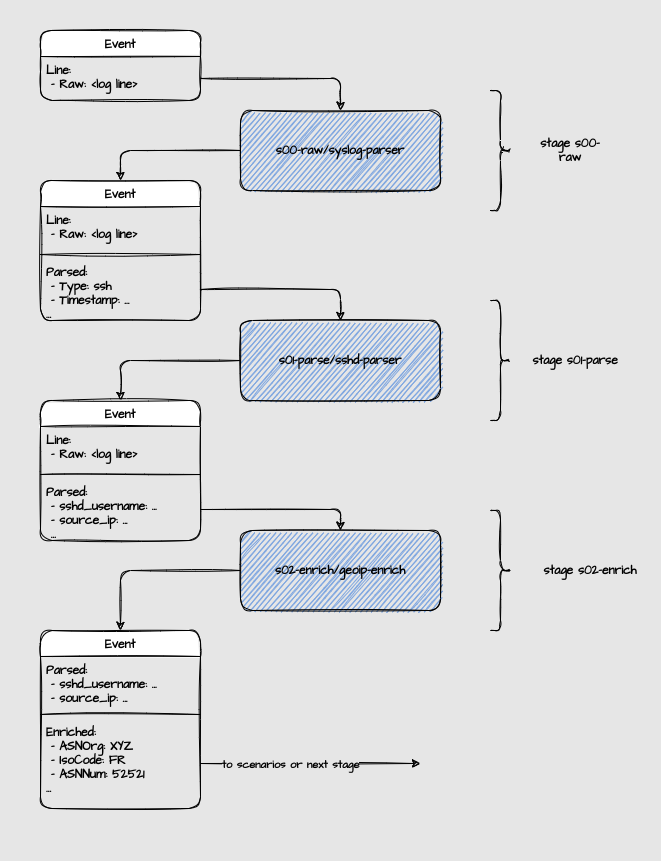

The diagram above was exported from draw.io. Its source (the exported page's mxGraphModel, read from the mxfile embedded in the PNG):
<mxGraphModel dx="1422" dy="678" grid="1" gridSize="10" guides="1" tooltips="1" connect="1" arrows="1" fold="1" page="1" pageScale="1" pageWidth="850" pageHeight="1100" math="0" shadow="0">
  <root>
    <mxCell id="0" />
    <mxCell id="1" parent="0" />
    <mxCell id="0-POn_3tr4aa9ujS8Epf-49" value="" style="rounded=0;whiteSpace=wrap;html=1;sketch=0;fillColor=#E6E6E6;fontFamily=Architects Daughter;fontSource=https%3A%2F%2Ffonts.googleapis.com%2Fcss%3Ffamily%3DArchitects%2BDaughter;fontStyle=1;strokeColor=#E6E6E6;" vertex="1" parent="1">
      <mxGeometry y="10" width="660" height="860" as="geometry" />
    </mxCell>
    <mxCell id="0-POn_3tr4aa9ujS8Epf-5" value="Event" style="swimlane;fontStyle=1;align=center;verticalAlign=top;childLayout=stackLayout;horizontal=1;startSize=26;horizontalStack=0;resizeParent=1;resizeParentMax=0;resizeLast=0;collapsible=1;marginBottom=0;rounded=1;sketch=1;fontFamily=Architects Daughter;fontSource=https%3A%2F%2Ffonts.googleapis.com%2Fcss%3Ffamily%3DArchitects%2BDaughter;" vertex="1" parent="1">
      <mxGeometry x="40" y="40" width="160" height="70" as="geometry" />
    </mxCell>
    <mxCell id="0-POn_3tr4aa9ujS8Epf-6" value="Line:&#10; - Raw: &lt;log line&gt;" style="text;strokeColor=none;fillColor=none;align=left;verticalAlign=top;spacingLeft=4;spacingRight=4;overflow=hidden;rotatable=0;points=[[0,0.5],[1,0.5]];portConstraint=eastwest;rounded=1;sketch=1;fontFamily=Architects Daughter;fontSource=https%3A%2F%2Ffonts.googleapis.com%2Fcss%3Ffamily%3DArchitects%2BDaughter;fontStyle=1" vertex="1" parent="0-POn_3tr4aa9ujS8Epf-5">
      <mxGeometry y="26" width="160" height="44" as="geometry" />
    </mxCell>
    <mxCell id="0-POn_3tr4aa9ujS8Epf-21" style="edgeStyle=orthogonalEdgeStyle;orthogonalLoop=1;jettySize=auto;html=1;entryX=0.5;entryY=0;entryDx=0;entryDy=0;sketch=1;fontFamily=Architects Daughter;fontSource=https%3A%2F%2Ffonts.googleapis.com%2Fcss%3Ffamily%3DArchitects%2BDaughter;fontStyle=1" edge="1" parent="1" source="0-POn_3tr4aa9ujS8Epf-9" target="0-POn_3tr4aa9ujS8Epf-15">
      <mxGeometry relative="1" as="geometry" />
    </mxCell>
    <mxCell id="0-POn_3tr4aa9ujS8Epf-9" value="s00-raw/syslog-parser" style="whiteSpace=wrap;html=1;rounded=1;sketch=1;fontFamily=Architects Daughter;fontSource=https%3A%2F%2Ffonts.googleapis.com%2Fcss%3Ffamily%3DArchitects%2BDaughter;fontStyle=1;fillColor=#7EA6E0;" vertex="1" parent="1">
      <mxGeometry x="240" y="120" width="200" height="80" as="geometry" />
    </mxCell>
    <mxCell id="0-POn_3tr4aa9ujS8Epf-10" style="edgeStyle=orthogonalEdgeStyle;orthogonalLoop=1;jettySize=auto;html=1;entryX=0.5;entryY=0;entryDx=0;entryDy=0;sketch=1;fontFamily=Architects Daughter;fontSource=https%3A%2F%2Ffonts.googleapis.com%2Fcss%3Ffamily%3DArchitects%2BDaughter;fontStyle=1" edge="1" parent="1" source="0-POn_3tr4aa9ujS8Epf-6" target="0-POn_3tr4aa9ujS8Epf-9">
      <mxGeometry relative="1" as="geometry" />
    </mxCell>
    <mxCell id="0-POn_3tr4aa9ujS8Epf-15" value="Event" style="swimlane;fontStyle=1;align=center;verticalAlign=top;childLayout=stackLayout;horizontal=1;startSize=26;horizontalStack=0;resizeParent=1;resizeParentMax=0;resizeLast=0;collapsible=1;marginBottom=0;rounded=1;sketch=1;fontFamily=Architects Daughter;fontSource=https%3A%2F%2Ffonts.googleapis.com%2Fcss%3Ffamily%3DArchitects%2BDaughter;" vertex="1" parent="1">
      <mxGeometry x="40" y="190" width="160" height="140" as="geometry" />
    </mxCell>
    <mxCell id="0-POn_3tr4aa9ujS8Epf-16" value="Line:&#10; - Raw: &lt;log line&gt;" style="text;strokeColor=none;fillColor=none;align=left;verticalAlign=top;spacingLeft=4;spacingRight=4;overflow=hidden;rotatable=0;points=[[0,0.5],[1,0.5]];portConstraint=eastwest;fontStyle=1;rounded=1;sketch=1;fontFamily=Architects Daughter;fontSource=https%3A%2F%2Ffonts.googleapis.com%2Fcss%3Ffamily%3DArchitects%2BDaughter;" vertex="1" parent="0-POn_3tr4aa9ujS8Epf-15">
      <mxGeometry y="26" width="160" height="44" as="geometry" />
    </mxCell>
    <mxCell id="0-POn_3tr4aa9ujS8Epf-17" value="" style="line;strokeWidth=1;fillColor=none;align=left;verticalAlign=middle;spacingTop=-1;spacingLeft=3;spacingRight=3;rotatable=0;labelPosition=right;points=[];portConstraint=eastwest;rounded=1;sketch=1;fontFamily=Architects Daughter;fontSource=https%3A%2F%2Ffonts.googleapis.com%2Fcss%3Ffamily%3DArchitects%2BDaughter;fontStyle=1" vertex="1" parent="0-POn_3tr4aa9ujS8Epf-15">
      <mxGeometry y="70" width="160" height="8" as="geometry" />
    </mxCell>
    <mxCell id="0-POn_3tr4aa9ujS8Epf-18" value="Parsed:&#10; - Type: ssh&#10; - Timestamp: ...&#10;..." style="text;strokeColor=none;fillColor=none;align=left;verticalAlign=top;spacingLeft=4;spacingRight=4;overflow=hidden;rotatable=0;points=[[0,0.5],[1,0.5]];portConstraint=eastwest;rounded=1;sketch=1;fontFamily=Architects Daughter;fontSource=https%3A%2F%2Ffonts.googleapis.com%2Fcss%3Ffamily%3DArchitects%2BDaughter;fontStyle=1" vertex="1" parent="0-POn_3tr4aa9ujS8Epf-15">
      <mxGeometry y="78" width="160" height="62" as="geometry" />
    </mxCell>
    <mxCell id="0-POn_3tr4aa9ujS8Epf-27" style="edgeStyle=orthogonalEdgeStyle;orthogonalLoop=1;jettySize=auto;html=1;entryX=0.5;entryY=0;entryDx=0;entryDy=0;sketch=1;fontFamily=Architects Daughter;fontSource=https%3A%2F%2Ffonts.googleapis.com%2Fcss%3Ffamily%3DArchitects%2BDaughter;fontStyle=1" edge="1" parent="1" source="0-POn_3tr4aa9ujS8Epf-19" target="0-POn_3tr4aa9ujS8Epf-23">
      <mxGeometry relative="1" as="geometry" />
    </mxCell>
    <mxCell id="0-POn_3tr4aa9ujS8Epf-19" value="s01-parse/sshd-parser" style="whiteSpace=wrap;html=1;rounded=1;sketch=1;fontFamily=Architects Daughter;fontSource=https%3A%2F%2Ffonts.googleapis.com%2Fcss%3Ffamily%3DArchitects%2BDaughter;fontStyle=1;fillColor=#7EA6E0;" vertex="1" parent="1">
      <mxGeometry x="240" y="330" width="200" height="80" as="geometry" />
    </mxCell>
    <mxCell id="0-POn_3tr4aa9ujS8Epf-35" style="edgeStyle=orthogonalEdgeStyle;orthogonalLoop=1;jettySize=auto;html=1;entryX=0.5;entryY=0;entryDx=0;entryDy=0;sketch=1;fontFamily=Architects Daughter;fontSource=https%3A%2F%2Ffonts.googleapis.com%2Fcss%3Ffamily%3DArchitects%2BDaughter;fontStyle=1" edge="1" parent="1" source="0-POn_3tr4aa9ujS8Epf-20" target="0-POn_3tr4aa9ujS8Epf-29">
      <mxGeometry relative="1" as="geometry" />
    </mxCell>
    <mxCell id="0-POn_3tr4aa9ujS8Epf-20" value="s02-enrich/geoip-enrich" style="whiteSpace=wrap;html=1;rounded=1;sketch=1;fontFamily=Architects Daughter;fontSource=https%3A%2F%2Ffonts.googleapis.com%2Fcss%3Ffamily%3DArchitects%2BDaughter;fontStyle=1;fillColor=#7EA6E0;" vertex="1" parent="1">
      <mxGeometry x="240" y="540" width="200" height="80" as="geometry" />
    </mxCell>
    <mxCell id="0-POn_3tr4aa9ujS8Epf-22" style="edgeStyle=orthogonalEdgeStyle;orthogonalLoop=1;jettySize=auto;html=1;entryX=0.5;entryY=0;entryDx=0;entryDy=0;sketch=1;fontFamily=Architects Daughter;fontSource=https%3A%2F%2Ffonts.googleapis.com%2Fcss%3Ffamily%3DArchitects%2BDaughter;fontStyle=1" edge="1" parent="1" source="0-POn_3tr4aa9ujS8Epf-18" target="0-POn_3tr4aa9ujS8Epf-19">
      <mxGeometry relative="1" as="geometry" />
    </mxCell>
    <mxCell id="0-POn_3tr4aa9ujS8Epf-23" value="Event" style="swimlane;fontStyle=1;align=center;verticalAlign=top;childLayout=stackLayout;horizontal=1;startSize=26;horizontalStack=0;resizeParent=1;resizeParentMax=0;resizeLast=0;collapsible=1;marginBottom=0;rounded=1;sketch=1;fontFamily=Architects Daughter;fontSource=https%3A%2F%2Ffonts.googleapis.com%2Fcss%3Ffamily%3DArchitects%2BDaughter;" vertex="1" parent="1">
      <mxGeometry x="40" y="410" width="160" height="140" as="geometry" />
    </mxCell>
    <mxCell id="0-POn_3tr4aa9ujS8Epf-24" value="Line:&#10; - Raw: &lt;log line&gt;" style="text;strokeColor=none;fillColor=none;align=left;verticalAlign=top;spacingLeft=4;spacingRight=4;overflow=hidden;rotatable=0;points=[[0,0.5],[1,0.5]];portConstraint=eastwest;rounded=1;sketch=1;fontFamily=Architects Daughter;fontSource=https%3A%2F%2Ffonts.googleapis.com%2Fcss%3Ffamily%3DArchitects%2BDaughter;fontStyle=1" vertex="1" parent="0-POn_3tr4aa9ujS8Epf-23">
      <mxGeometry y="26" width="160" height="44" as="geometry" />
    </mxCell>
    <mxCell id="0-POn_3tr4aa9ujS8Epf-25" value="" style="line;strokeWidth=1;fillColor=none;align=left;verticalAlign=middle;spacingTop=-1;spacingLeft=3;spacingRight=3;rotatable=0;labelPosition=right;points=[];portConstraint=eastwest;rounded=1;sketch=1;fontFamily=Architects Daughter;fontSource=https%3A%2F%2Ffonts.googleapis.com%2Fcss%3Ffamily%3DArchitects%2BDaughter;fontStyle=1" vertex="1" parent="0-POn_3tr4aa9ujS8Epf-23">
      <mxGeometry y="70" width="160" height="8" as="geometry" />
    </mxCell>
    <mxCell id="0-POn_3tr4aa9ujS8Epf-26" value="Parsed:&#10; - sshd_username: ...&#10; - source_ip: ...&#10; ..." style="text;strokeColor=none;fillColor=none;align=left;verticalAlign=top;spacingLeft=4;spacingRight=4;overflow=hidden;rotatable=0;points=[[0,0.5],[1,0.5]];portConstraint=eastwest;rounded=1;sketch=1;fontFamily=Architects Daughter;fontSource=https%3A%2F%2Ffonts.googleapis.com%2Fcss%3Ffamily%3DArchitects%2BDaughter;fontStyle=1" vertex="1" parent="0-POn_3tr4aa9ujS8Epf-23">
      <mxGeometry y="78" width="160" height="62" as="geometry" />
    </mxCell>
    <mxCell id="0-POn_3tr4aa9ujS8Epf-28" style="edgeStyle=orthogonalEdgeStyle;orthogonalLoop=1;jettySize=auto;html=1;entryX=0.5;entryY=0;entryDx=0;entryDy=0;sketch=1;fontFamily=Architects Daughter;fontSource=https%3A%2F%2Ffonts.googleapis.com%2Fcss%3Ffamily%3DArchitects%2BDaughter;fontStyle=1" edge="1" parent="1" source="0-POn_3tr4aa9ujS8Epf-26" target="0-POn_3tr4aa9ujS8Epf-20">
      <mxGeometry relative="1" as="geometry" />
    </mxCell>
    <object label="Event" asdassdaasdasd="asdasdasdasdasd&#10;" id="0-POn_3tr4aa9ujS8Epf-29">
      <mxCell style="swimlane;fontStyle=1;align=center;verticalAlign=top;childLayout=stackLayout;horizontal=1;startSize=26;horizontalStack=0;resizeParent=1;resizeParentMax=0;resizeLast=0;collapsible=1;marginBottom=0;rounded=1;sketch=1;fontFamily=Architects Daughter;fontSource=https%3A%2F%2Ffonts.googleapis.com%2Fcss%3Ffamily%3DArchitects%2BDaughter;" vertex="1" parent="1">
        <mxGeometry x="40" y="640" width="160" height="178" as="geometry">
          <mxRectangle x="40" y="640" width="70" height="26" as="alternateBounds" />
        </mxGeometry>
      </mxCell>
    </object>
    <mxCell id="0-POn_3tr4aa9ujS8Epf-30" value="Parsed:&#10; - sshd_username: ...&#10; - source_ip: ...&#10;" style="text;strokeColor=none;fillColor=none;align=left;verticalAlign=top;spacingLeft=4;spacingRight=4;overflow=hidden;rotatable=0;points=[[0,0.5],[1,0.5]];portConstraint=eastwest;rounded=1;sketch=1;fontFamily=Architects Daughter;fontSource=https%3A%2F%2Ffonts.googleapis.com%2Fcss%3Ffamily%3DArchitects%2BDaughter;fontStyle=1" vertex="1" parent="0-POn_3tr4aa9ujS8Epf-29">
      <mxGeometry y="26" width="160" height="54" as="geometry" />
    </mxCell>
    <mxCell id="0-POn_3tr4aa9ujS8Epf-31" value="" style="line;strokeWidth=1;fillColor=none;align=left;verticalAlign=middle;spacingTop=-1;spacingLeft=3;spacingRight=3;rotatable=0;labelPosition=right;points=[];portConstraint=eastwest;rounded=1;sketch=1;fontFamily=Architects Daughter;fontSource=https%3A%2F%2Ffonts.googleapis.com%2Fcss%3Ffamily%3DArchitects%2BDaughter;fontStyle=1" vertex="1" parent="0-POn_3tr4aa9ujS8Epf-29">
      <mxGeometry y="80" width="160" height="8" as="geometry" />
    </mxCell>
    <mxCell id="0-POn_3tr4aa9ujS8Epf-32" value="Enriched:&#10; - ASNOrg: XYZ&#10; - IsoCode: FR&#10; - ASNNum: 52521&#10;..." style="text;strokeColor=none;fillColor=none;align=left;verticalAlign=top;spacingLeft=4;spacingRight=4;overflow=hidden;rotatable=0;points=[[0,0.5],[1,0.5]];portConstraint=eastwest;rounded=1;sketch=1;fontFamily=Architects Daughter;fontSource=https%3A%2F%2Ffonts.googleapis.com%2Fcss%3Ffamily%3DArchitects%2BDaughter;fontStyle=1" vertex="1" parent="0-POn_3tr4aa9ujS8Epf-29">
      <mxGeometry y="88" width="160" height="90" as="geometry" />
    </mxCell>
    <mxCell id="0-POn_3tr4aa9ujS8Epf-36" style="edgeStyle=orthogonalEdgeStyle;orthogonalLoop=1;jettySize=auto;html=1;sketch=1;fontFamily=Architects Daughter;fontSource=https%3A%2F%2Ffonts.googleapis.com%2Fcss%3Ffamily%3DArchitects%2BDaughter;fontStyle=1" edge="1" parent="1" source="0-POn_3tr4aa9ujS8Epf-32">
      <mxGeometry relative="1" as="geometry">
        <mxPoint x="420" y="773" as="targetPoint" />
      </mxGeometry>
    </mxCell>
    <mxCell id="0-POn_3tr4aa9ujS8Epf-37" value="to scenarios or next stage" style="edgeLabel;html=1;align=center;verticalAlign=middle;resizable=0;points=[];rounded=1;sketch=1;fontFamily=Architects Daughter;fontSource=https%3A%2F%2Ffonts.googleapis.com%2Fcss%3Ffamily%3DArchitects%2BDaughter;fontStyle=1;labelBackgroundColor=#E6E6E6;" vertex="1" connectable="0" parent="0-POn_3tr4aa9ujS8Epf-36">
      <mxGeometry x="-0.1905" relative="1" as="geometry">
        <mxPoint as="offset" />
      </mxGeometry>
    </mxCell>
    <mxCell id="0-POn_3tr4aa9ujS8Epf-42" value="" style="group;rounded=1;sketch=1;fontFamily=Architects Daughter;fontSource=https%3A%2F%2Ffonts.googleapis.com%2Fcss%3Ffamily%3DArchitects%2BDaughter;fontStyle=1" vertex="1" connectable="0" parent="1">
      <mxGeometry x="490" y="100" width="120" height="120" as="geometry" />
    </mxCell>
    <mxCell id="0-POn_3tr4aa9ujS8Epf-38" value="" style="shape=curlyBracket;whiteSpace=wrap;html=1;flipH=1;rounded=1;sketch=1;fontFamily=Architects Daughter;fontSource=https%3A%2F%2Ffonts.googleapis.com%2Fcss%3Ffamily%3DArchitects%2BDaughter;fontStyle=1" vertex="1" parent="0-POn_3tr4aa9ujS8Epf-42">
      <mxGeometry width="20" height="120" as="geometry" />
    </mxCell>
    <mxCell id="0-POn_3tr4aa9ujS8Epf-39" value="stage s00-raw" style="text;html=1;strokeColor=none;fillColor=none;align=center;verticalAlign=middle;whiteSpace=wrap;rounded=1;sketch=1;fontFamily=Architects Daughter;fontSource=https%3A%2F%2Ffonts.googleapis.com%2Fcss%3Ffamily%3DArchitects%2BDaughter;fontStyle=1" vertex="1" parent="0-POn_3tr4aa9ujS8Epf-42">
      <mxGeometry x="40" y="50" width="80" height="20" as="geometry" />
    </mxCell>
    <mxCell id="0-POn_3tr4aa9ujS8Epf-45" value="" style="group;rounded=1;sketch=1;fontFamily=Architects Daughter;fontSource=https%3A%2F%2Ffonts.googleapis.com%2Fcss%3Ffamily%3DArchitects%2BDaughter;fontStyle=1" vertex="1" connectable="0" parent="1">
      <mxGeometry x="490" y="310" width="130" height="120" as="geometry" />
    </mxCell>
    <mxCell id="0-POn_3tr4aa9ujS8Epf-43" value="" style="shape=curlyBracket;whiteSpace=wrap;html=1;flipH=1;rounded=1;sketch=1;fontFamily=Architects Daughter;fontSource=https%3A%2F%2Ffonts.googleapis.com%2Fcss%3Ffamily%3DArchitects%2BDaughter;fontStyle=1" vertex="1" parent="0-POn_3tr4aa9ujS8Epf-45">
      <mxGeometry width="20" height="120" as="geometry" />
    </mxCell>
    <mxCell id="0-POn_3tr4aa9ujS8Epf-44" value="stage s01-parse" style="text;html=1;strokeColor=none;fillColor=none;align=center;verticalAlign=middle;whiteSpace=wrap;rounded=1;sketch=1;fontFamily=Architects Daughter;fontSource=https%3A%2F%2Ffonts.googleapis.com%2Fcss%3Ffamily%3DArchitects%2BDaughter;fontStyle=1" vertex="1" parent="0-POn_3tr4aa9ujS8Epf-45">
      <mxGeometry x="40" y="50" width="90" height="20" as="geometry" />
    </mxCell>
    <mxCell id="0-POn_3tr4aa9ujS8Epf-46" value="" style="group;rounded=1;sketch=1;fontFamily=Architects Daughter;fontSource=https%3A%2F%2Ffonts.googleapis.com%2Fcss%3Ffamily%3DArchitects%2BDaughter;fontStyle=1" vertex="1" connectable="0" parent="1">
      <mxGeometry x="490" y="520" width="160" height="120" as="geometry" />
    </mxCell>
    <mxCell id="0-POn_3tr4aa9ujS8Epf-47" value="" style="shape=curlyBracket;whiteSpace=wrap;html=1;flipH=1;rounded=1;sketch=1;fontFamily=Architects Daughter;fontSource=https%3A%2F%2Ffonts.googleapis.com%2Fcss%3Ffamily%3DArchitects%2BDaughter;fontStyle=1" vertex="1" parent="0-POn_3tr4aa9ujS8Epf-46">
      <mxGeometry width="20" height="120" as="geometry" />
    </mxCell>
    <mxCell id="0-POn_3tr4aa9ujS8Epf-48" value="stage s02-enrich" style="text;html=1;strokeColor=none;fillColor=none;align=center;verticalAlign=middle;whiteSpace=wrap;rounded=1;sketch=1;fontFamily=Architects Daughter;fontSource=https%3A%2F%2Ffonts.googleapis.com%2Fcss%3Ffamily%3DArchitects%2BDaughter;fontStyle=1" vertex="1" parent="0-POn_3tr4aa9ujS8Epf-46">
      <mxGeometry x="40" y="50" width="120" height="20" as="geometry" />
    </mxCell>
  </root>
</mxGraphModel>